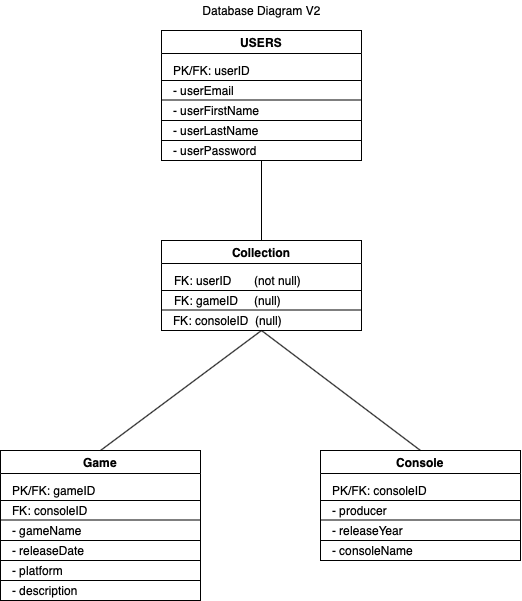

The diagram above was exported from draw.io. Its source (the exported page's mxGraphModel, read from the mxfile embedded in the PNG):
<mxGraphModel dx="946" dy="664" grid="1" gridSize="10" guides="1" tooltips="1" connect="1" arrows="1" fold="1" page="1" pageScale="1" pageWidth="850" pageHeight="1100" math="0" shadow="0">
  <root>
    <mxCell id="0" />
    <mxCell id="1" parent="0" />
    <mxCell id="Ji0lMz9DIJm0fsY4XDPW-1" value="USERS" style="swimlane;" parent="1" vertex="1">
      <mxGeometry x="281" y="40" width="200" height="130" as="geometry">
        <mxRectangle x="40" y="40" width="70" height="23" as="alternateBounds" />
      </mxGeometry>
    </mxCell>
    <mxCell id="Ji0lMz9DIJm0fsY4XDPW-2" value="PK/FK: userID" style="text;html=1;strokeColor=none;fillColor=none;align=left;verticalAlign=middle;whiteSpace=wrap;rounded=0;" parent="Ji0lMz9DIJm0fsY4XDPW-1" vertex="1">
      <mxGeometry x="10" y="30" width="180" height="20" as="geometry" />
    </mxCell>
    <mxCell id="Ji0lMz9DIJm0fsY4XDPW-3" value="- userFirstName" style="text;html=1;strokeColor=none;fillColor=none;align=left;verticalAlign=middle;whiteSpace=wrap;rounded=0;" parent="Ji0lMz9DIJm0fsY4XDPW-1" vertex="1">
      <mxGeometry x="10" y="70" width="180" height="20" as="geometry" />
    </mxCell>
    <mxCell id="Ji0lMz9DIJm0fsY4XDPW-4" value="- userLastName" style="text;html=1;strokeColor=none;fillColor=none;align=left;verticalAlign=middle;whiteSpace=wrap;rounded=0;" parent="Ji0lMz9DIJm0fsY4XDPW-1" vertex="1">
      <mxGeometry x="10" y="90" width="180" height="20" as="geometry" />
    </mxCell>
    <mxCell id="Ji0lMz9DIJm0fsY4XDPW-5" value="- userPassword" style="text;html=1;strokeColor=none;fillColor=none;align=left;verticalAlign=middle;whiteSpace=wrap;rounded=0;" parent="Ji0lMz9DIJm0fsY4XDPW-1" vertex="1">
      <mxGeometry x="10" y="110" width="180" height="20" as="geometry" />
    </mxCell>
    <mxCell id="Ji0lMz9DIJm0fsY4XDPW-6" value="" style="endArrow=none;html=1;" parent="Ji0lMz9DIJm0fsY4XDPW-1" edge="1">
      <mxGeometry width="50" height="50" relative="1" as="geometry">
        <mxPoint y="69.5" as="sourcePoint" />
        <mxPoint x="200" y="69.5" as="targetPoint" />
      </mxGeometry>
    </mxCell>
    <mxCell id="Ji0lMz9DIJm0fsY4XDPW-7" value="" style="endArrow=none;html=1;" parent="Ji0lMz9DIJm0fsY4XDPW-1" edge="1">
      <mxGeometry width="50" height="50" relative="1" as="geometry">
        <mxPoint y="90" as="sourcePoint" />
        <mxPoint x="200" y="90" as="targetPoint" />
      </mxGeometry>
    </mxCell>
    <mxCell id="Ji0lMz9DIJm0fsY4XDPW-8" value="" style="endArrow=none;html=1;" parent="Ji0lMz9DIJm0fsY4XDPW-1" edge="1">
      <mxGeometry width="50" height="50" relative="1" as="geometry">
        <mxPoint y="110" as="sourcePoint" />
        <mxPoint x="200" y="110" as="targetPoint" />
      </mxGeometry>
    </mxCell>
    <mxCell id="nI0fR_LV54c6722V3w3P-1" value="" style="endArrow=none;html=1;" edge="1" parent="Ji0lMz9DIJm0fsY4XDPW-1">
      <mxGeometry width="50" height="50" relative="1" as="geometry">
        <mxPoint y="50" as="sourcePoint" />
        <mxPoint x="200" y="50" as="targetPoint" />
      </mxGeometry>
    </mxCell>
    <mxCell id="nI0fR_LV54c6722V3w3P-2" value="- userEmail" style="text;html=1;strokeColor=none;fillColor=none;align=left;verticalAlign=middle;whiteSpace=wrap;rounded=0;" vertex="1" parent="Ji0lMz9DIJm0fsY4XDPW-1">
      <mxGeometry x="10" y="50" width="180" height="20" as="geometry" />
    </mxCell>
    <mxCell id="Ji0lMz9DIJm0fsY4XDPW-10" value="Collection" style="swimlane;" parent="1" vertex="1">
      <mxGeometry x="281" y="250" width="200" height="90" as="geometry">
        <mxRectangle x="281" y="260" width="70" height="23" as="alternateBounds" />
      </mxGeometry>
    </mxCell>
    <mxCell id="Ji0lMz9DIJm0fsY4XDPW-12" value="FK: gameID &amp;nbsp; &amp;nbsp;&lt;span style=&quot;white-space: pre&quot;&gt; &lt;/span&gt;(null)" style="text;html=1;strokeColor=none;fillColor=none;align=left;verticalAlign=middle;whiteSpace=wrap;rounded=0;" parent="Ji0lMz9DIJm0fsY4XDPW-10" vertex="1">
      <mxGeometry x="11" y="50" width="180" height="20" as="geometry" />
    </mxCell>
    <mxCell id="Ji0lMz9DIJm0fsY4XDPW-13" value="FK: consoleID &lt;span style=&quot;white-space: pre&quot;&gt;&amp;nbsp;&lt;/span&gt;(null)" style="text;html=1;strokeColor=none;fillColor=none;align=left;verticalAlign=middle;whiteSpace=wrap;rounded=0;" parent="Ji0lMz9DIJm0fsY4XDPW-10" vertex="1">
      <mxGeometry x="10" y="70" width="180" height="20" as="geometry" />
    </mxCell>
    <mxCell id="Ji0lMz9DIJm0fsY4XDPW-15" value="" style="endArrow=none;html=1;" parent="Ji0lMz9DIJm0fsY4XDPW-10" edge="1">
      <mxGeometry width="50" height="50" relative="1" as="geometry">
        <mxPoint y="50" as="sourcePoint" />
        <mxPoint x="200" y="50" as="targetPoint" />
      </mxGeometry>
    </mxCell>
    <mxCell id="Ji0lMz9DIJm0fsY4XDPW-16" value="" style="endArrow=none;html=1;" parent="Ji0lMz9DIJm0fsY4XDPW-10" edge="1">
      <mxGeometry width="50" height="50" relative="1" as="geometry">
        <mxPoint y="69.5" as="sourcePoint" />
        <mxPoint x="200" y="69.5" as="targetPoint" />
      </mxGeometry>
    </mxCell>
    <mxCell id="nI0fR_LV54c6722V3w3P-5" value="FK: userID&lt;span style=&quot;white-space: pre&quot;&gt; (not null)&lt;/span&gt;" style="text;html=1;strokeColor=none;fillColor=none;align=left;verticalAlign=middle;whiteSpace=wrap;rounded=0;" vertex="1" parent="Ji0lMz9DIJm0fsY4XDPW-10">
      <mxGeometry x="11" y="30" width="180" height="20" as="geometry" />
    </mxCell>
    <mxCell id="Ji0lMz9DIJm0fsY4XDPW-18" value="Game" style="swimlane;" parent="1" vertex="1">
      <mxGeometry x="120" y="460" width="200" height="150" as="geometry">
        <mxRectangle x="120" y="480" width="70" height="23" as="alternateBounds" />
      </mxGeometry>
    </mxCell>
    <mxCell id="Ji0lMz9DIJm0fsY4XDPW-19" value="PK/FK: gameID" style="text;html=1;strokeColor=none;fillColor=none;align=left;verticalAlign=middle;whiteSpace=wrap;rounded=0;" parent="Ji0lMz9DIJm0fsY4XDPW-18" vertex="1">
      <mxGeometry x="10" y="30" width="180" height="20" as="geometry" />
    </mxCell>
    <mxCell id="Ji0lMz9DIJm0fsY4XDPW-20" value="FK: consoleID" style="text;html=1;strokeColor=none;fillColor=none;align=left;verticalAlign=middle;whiteSpace=wrap;rounded=0;" parent="Ji0lMz9DIJm0fsY4XDPW-18" vertex="1">
      <mxGeometry x="10" y="50" width="180" height="20" as="geometry" />
    </mxCell>
    <mxCell id="Ji0lMz9DIJm0fsY4XDPW-21" value="- releaseDate" style="text;html=1;strokeColor=none;fillColor=none;align=left;verticalAlign=middle;whiteSpace=wrap;rounded=0;" parent="Ji0lMz9DIJm0fsY4XDPW-18" vertex="1">
      <mxGeometry x="10" y="90" width="180" height="20" as="geometry" />
    </mxCell>
    <mxCell id="Ji0lMz9DIJm0fsY4XDPW-22" value="- platform" style="text;html=1;strokeColor=none;fillColor=none;align=left;verticalAlign=middle;whiteSpace=wrap;rounded=0;" parent="Ji0lMz9DIJm0fsY4XDPW-18" vertex="1">
      <mxGeometry x="10" y="110" width="180" height="20" as="geometry" />
    </mxCell>
    <mxCell id="Ji0lMz9DIJm0fsY4XDPW-23" value="" style="endArrow=none;html=1;" parent="Ji0lMz9DIJm0fsY4XDPW-18" edge="1">
      <mxGeometry width="50" height="50" relative="1" as="geometry">
        <mxPoint y="69.5" as="sourcePoint" />
        <mxPoint x="200" y="69.5" as="targetPoint" />
      </mxGeometry>
    </mxCell>
    <mxCell id="Ji0lMz9DIJm0fsY4XDPW-24" value="" style="endArrow=none;html=1;" parent="Ji0lMz9DIJm0fsY4XDPW-18" edge="1">
      <mxGeometry width="50" height="50" relative="1" as="geometry">
        <mxPoint y="90" as="sourcePoint" />
        <mxPoint x="200" y="90" as="targetPoint" />
      </mxGeometry>
    </mxCell>
    <mxCell id="Ji0lMz9DIJm0fsY4XDPW-25" value="" style="endArrow=none;html=1;" parent="Ji0lMz9DIJm0fsY4XDPW-18" edge="1">
      <mxGeometry width="50" height="50" relative="1" as="geometry">
        <mxPoint y="110" as="sourcePoint" />
        <mxPoint x="200" y="110" as="targetPoint" />
      </mxGeometry>
    </mxCell>
    <mxCell id="Ji0lMz9DIJm0fsY4XDPW-43" value="- description" style="text;html=1;strokeColor=none;fillColor=none;align=left;verticalAlign=middle;whiteSpace=wrap;rounded=0;" parent="Ji0lMz9DIJm0fsY4XDPW-18" vertex="1">
      <mxGeometry x="10" y="130" width="180" height="20" as="geometry" />
    </mxCell>
    <mxCell id="Ji0lMz9DIJm0fsY4XDPW-42" value="" style="endArrow=none;html=1;" parent="Ji0lMz9DIJm0fsY4XDPW-18" edge="1">
      <mxGeometry width="50" height="50" relative="1" as="geometry">
        <mxPoint y="130" as="sourcePoint" />
        <mxPoint x="200" y="130" as="targetPoint" />
      </mxGeometry>
    </mxCell>
    <mxCell id="nI0fR_LV54c6722V3w3P-3" value="" style="endArrow=none;html=1;" edge="1" parent="Ji0lMz9DIJm0fsY4XDPW-18">
      <mxGeometry width="50" height="50" relative="1" as="geometry">
        <mxPoint y="50" as="sourcePoint" />
        <mxPoint x="200" y="50" as="targetPoint" />
      </mxGeometry>
    </mxCell>
    <mxCell id="nI0fR_LV54c6722V3w3P-4" value="- gameName" style="text;html=1;strokeColor=none;fillColor=none;align=left;verticalAlign=middle;whiteSpace=wrap;rounded=0;" vertex="1" parent="Ji0lMz9DIJm0fsY4XDPW-18">
      <mxGeometry x="10" y="70" width="180" height="20" as="geometry" />
    </mxCell>
    <mxCell id="Ji0lMz9DIJm0fsY4XDPW-26" value="Console" style="swimlane;" parent="1" vertex="1">
      <mxGeometry x="440" y="460" width="200" height="110" as="geometry">
        <mxRectangle x="40" y="40" width="70" height="23" as="alternateBounds" />
      </mxGeometry>
    </mxCell>
    <mxCell id="Ji0lMz9DIJm0fsY4XDPW-27" value="PK/FK: consoleID" style="text;html=1;strokeColor=none;fillColor=none;align=left;verticalAlign=middle;whiteSpace=wrap;rounded=0;" parent="Ji0lMz9DIJm0fsY4XDPW-26" vertex="1">
      <mxGeometry x="10" y="30" width="180" height="20" as="geometry" />
    </mxCell>
    <mxCell id="Ji0lMz9DIJm0fsY4XDPW-28" value="- producer" style="text;html=1;strokeColor=none;fillColor=none;align=left;verticalAlign=middle;whiteSpace=wrap;rounded=0;" parent="Ji0lMz9DIJm0fsY4XDPW-26" vertex="1">
      <mxGeometry x="10" y="50" width="180" height="20" as="geometry" />
    </mxCell>
    <mxCell id="Ji0lMz9DIJm0fsY4XDPW-29" value="- releaseYear" style="text;html=1;strokeColor=none;fillColor=none;align=left;verticalAlign=middle;whiteSpace=wrap;rounded=0;" parent="Ji0lMz9DIJm0fsY4XDPW-26" vertex="1">
      <mxGeometry x="10" y="70" width="180" height="20" as="geometry" />
    </mxCell>
    <mxCell id="Ji0lMz9DIJm0fsY4XDPW-30" value="- consoleName" style="text;html=1;strokeColor=none;fillColor=none;align=left;verticalAlign=middle;whiteSpace=wrap;rounded=0;" parent="Ji0lMz9DIJm0fsY4XDPW-26" vertex="1">
      <mxGeometry x="10" y="90" width="180" height="20" as="geometry" />
    </mxCell>
    <mxCell id="Ji0lMz9DIJm0fsY4XDPW-31" value="" style="endArrow=none;html=1;" parent="Ji0lMz9DIJm0fsY4XDPW-26" edge="1">
      <mxGeometry width="50" height="50" relative="1" as="geometry">
        <mxPoint y="50" as="sourcePoint" />
        <mxPoint x="200" y="50" as="targetPoint" />
      </mxGeometry>
    </mxCell>
    <mxCell id="Ji0lMz9DIJm0fsY4XDPW-32" value="" style="endArrow=none;html=1;" parent="Ji0lMz9DIJm0fsY4XDPW-26" edge="1">
      <mxGeometry width="50" height="50" relative="1" as="geometry">
        <mxPoint y="69.5" as="sourcePoint" />
        <mxPoint x="200" y="69.5" as="targetPoint" />
      </mxGeometry>
    </mxCell>
    <mxCell id="Ji0lMz9DIJm0fsY4XDPW-33" value="" style="endArrow=none;html=1;" parent="Ji0lMz9DIJm0fsY4XDPW-26" edge="1">
      <mxGeometry width="50" height="50" relative="1" as="geometry">
        <mxPoint y="90" as="sourcePoint" />
        <mxPoint x="200" y="90" as="targetPoint" />
      </mxGeometry>
    </mxCell>
    <mxCell id="Ji0lMz9DIJm0fsY4XDPW-46" value="" style="endArrow=none;html=1;entryX=0.5;entryY=1;entryDx=0;entryDy=0;exitX=0.5;exitY=0;exitDx=0;exitDy=0;" parent="1" target="Ji0lMz9DIJm0fsY4XDPW-1" edge="1" source="Ji0lMz9DIJm0fsY4XDPW-10">
      <mxGeometry width="50" height="50" relative="1" as="geometry">
        <mxPoint x="380" y="260" as="sourcePoint" />
        <mxPoint x="430" y="240" as="targetPoint" />
      </mxGeometry>
    </mxCell>
    <mxCell id="Ji0lMz9DIJm0fsY4XDPW-47" value="" style="endArrow=none;html=1;exitX=0.5;exitY=0;exitDx=0;exitDy=0;entryX=0.5;entryY=1;entryDx=0;entryDy=0;" parent="1" source="Ji0lMz9DIJm0fsY4XDPW-18" edge="1" target="Ji0lMz9DIJm0fsY4XDPW-13">
      <mxGeometry width="50" height="50" relative="1" as="geometry">
        <mxPoint x="380" y="540" as="sourcePoint" />
        <mxPoint x="380" y="400" as="targetPoint" />
      </mxGeometry>
    </mxCell>
    <mxCell id="Ji0lMz9DIJm0fsY4XDPW-48" value="" style="endArrow=none;html=1;entryX=0.5;entryY=1;entryDx=0;entryDy=0;exitX=0.5;exitY=0;exitDx=0;exitDy=0;" parent="1" source="Ji0lMz9DIJm0fsY4XDPW-26" target="Ji0lMz9DIJm0fsY4XDPW-10" edge="1">
      <mxGeometry width="50" height="50" relative="1" as="geometry">
        <mxPoint x="380" y="540" as="sourcePoint" />
        <mxPoint x="430" y="490" as="targetPoint" />
      </mxGeometry>
    </mxCell>
    <mxCell id="nI0fR_LV54c6722V3w3P-8" value="Database Diagram V2" style="text;html=1;strokeColor=none;fillColor=none;align=center;verticalAlign=middle;whiteSpace=wrap;rounded=0;" vertex="1" parent="1">
      <mxGeometry x="236.5" y="10" width="289" height="20" as="geometry" />
    </mxCell>
  </root>
</mxGraphModel>